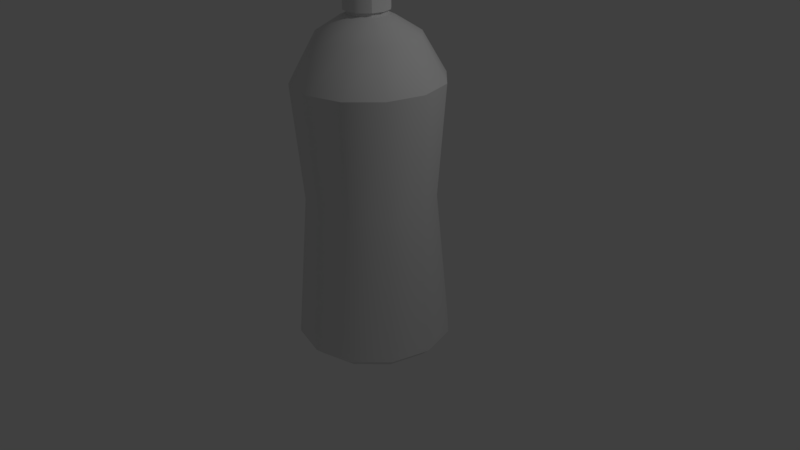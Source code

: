 # Source: bottle.blend  (saved by Blender 2.77.0; exported with 4.5.12 LTS)
import bpy
from mathutils import Matrix  # noqa: F401  (used for matrix-valued properties, if any)

bpy.ops.wm.read_factory_settings(use_empty=True)
scene = bpy.context.scene
scene.name = 'Scene'

# ---- collections
col_collection_1 = bpy.data.collections.new('Collection 1'); scene.collection.children.link(col_collection_1)

# ---- materials (node trees are filled in below, after node groups)
mat_material = bpy.data.materials.new('Material')
mat_material.alpha_threshold = 0.0
mat_material.use_transparent_shadow = False
mat_material.roughness = 0.5
mat_material.line_color = (0.0, 0.0, 0.0, 1.0)

# ---- material node trees

# ---- world
world_world = bpy.data.worlds.new('World'); scene.world = world_world
world_world.color = (0.05088, 0.05088, 0.05088)
world_world.use_sun_shadow = False
world_world.sun_shadow_jitter_overblur = 0.0
world_world.cycles.sampling_method = 'MANUAL'

# ---- cameras
cam_camera = bpy.data.cameras.new('Camera')
cam_camera.clip_end = 100.0
cam_camera.lens = 35.0
cam_camera.sensor_width = 32.0
cam_camera.sensor_height = 18.0
cam_camera.ortho_scale = 7.314
cam_camera.dof.focus_distance = 0.0
cam_camera.dof.aperture_fstop = 128.0

# ---- lights
light_lamp = bpy.data.lights.new('Lamp', 'POINT')
light_lamp.transmission_factor = 0.0
light_lamp.cutoff_distance = 30.0
light_lamp.energy = 100.0
light_lamp.shadow_buffer_clip_start = 1.001
light_lamp.shadow_soft_size = 0.1
light_lamp.shadow_maximum_resolution = 0.006
light_lamp.use_absolute_resolution = True

# ---- meshes
me_cylinder = bpy.data.meshes.new('Cylinder')
me_cylinder.from_pydata([(0.0, 1.0, -1.0), (0.5, 0.866, -1.0), (0.866, 0.5, -1.0), (1.0, -4.371e-08, -1.0), (0.866, -0.5, -1.0), (0.5, -0.866, -1.0), (1.51e-07, -1.0, -1.0), (-0.5, -0.866, -1.0), (-0.866, -0.5, -1.0), (-1.0, -4.649e-07, -1.0), (-0.866, 0.5, -1.0), (-0.5, 0.866, -1.0), (1.369e-09, 0.8775, -1.113), (0.4387, 0.7599, -1.113), (0.7599, 0.4387, -1.113), (0.8775, -5.54e-08, -1.113), (0.7599, -0.4387, -1.113), (0.4387, -0.7599, -1.113), (1.339e-07, -0.8775, -1.113), (-0.4387, -0.7599, -1.113), (-0.7599, -0.4387, -1.113), (-0.8775, -4.25e-07, -1.113), (-0.7599, 0.4387, -1.113), (-0.4387, 0.7599, -1.113), (1.581e-09, 0.71, -1.113), (0.355, 0.6149, -1.113), (0.6149, 0.355, -1.113), (0.71, -7.136e-08, -1.113), (0.6149, -0.355, -1.113), (0.355, -0.6149, -1.113), (1.088e-07, -0.71, -1.113), (-0.355, -0.6149, -1.113), (-0.6149, -0.355, -1.113), (-0.71, -3.704e-07, -1.113), (-0.6149, 0.355, -1.113), (-0.355, 0.6149, -1.113), (-3.078e-10, 0.71, -1.018), (0.355, 0.6149, -1.018), (0.6149, 0.355, -1.018), (0.71, -7.136e-08, -1.018), (0.6149, -0.355, -1.018), (0.355, -0.6149, -1.018), (1.069e-07, -0.71, -1.018), (-0.355, -0.6149, -1.018), (-0.6149, -0.355, -1.018), (-0.71, -3.704e-07, -1.018), (-0.6149, 0.355, -1.018), (-0.355, 0.6149, -1.018), (0.4708, 0.8154, 2.341), (3.394e-08, 0.9415, 2.341), (0.8154, 0.4708, 2.341), (0.9415, -4.929e-08, 2.341), (0.8154, -0.4708, 2.341), (0.4708, -0.8154, 2.341), (1.761e-07, -0.9415, 2.341), (-0.4708, -0.8154, 2.341), (-0.8154, -0.4708, 2.341), (-0.9415, -4.459e-07, 2.341), (-0.8154, 0.4708, 2.341), (-0.4708, 0.8154, 2.341), (0.3225, 0.5586, 2.858), (7.454e-08, 0.645, 2.858), (0.5586, 0.3225, 2.858), (0.645, -8.226e-08, 2.858), (0.5586, -0.3225, 2.858), (0.3225, -0.5586, 2.858), (1.719e-07, -0.645, 2.858), (-0.3225, -0.5586, 2.858), (-0.5586, -0.3225, 2.858), (-0.645, -3.539e-07, 2.858), (-0.5586, 0.3225, 2.858), (-0.3225, 0.5586, 2.858), (0.1631, 0.2825, 3.062), (5.617e-08, 0.3262, 3.062), (0.2825, 0.1631, 3.062), (0.3262, -1.152e-07, 3.062), (0.2825, -0.1631, 3.062), (0.1631, -0.2825, 3.062), (1.054e-07, -0.3262, 3.062), (-0.1631, -0.2825, 3.062), (-0.2825, -0.1631, 3.062), (-0.3262, -2.527e-07, 3.062), (-0.2825, 0.1631, 3.062), (-0.1631, 0.2825, 3.062), (0.1214, 0.2103, 3.1), (5.895e-08, 0.2428, 3.1), (0.2103, 0.1214, 3.1), (0.2428, -1.226e-07, 3.1), (0.2103, -0.1214, 3.1), (0.1214, -0.2103, 3.1), (9.562e-08, -0.2428, 3.1), (-0.1214, -0.2103, 3.1), (-0.2103, -0.1214, 3.1), (-0.2428, -2.249e-07, 3.1), (-0.2103, 0.1214, 3.1), (-0.1214, 0.2103, 3.1), (0.1214, 0.2103, 3.147), (5.895e-08, 0.2428, 3.147), (0.2103, 0.1214, 3.147), (0.2428, -1.226e-07, 3.147), (0.2103, -0.1214, 3.147), (0.1214, -0.2103, 3.147), (9.562e-08, -0.2428, 3.147), (-0.1214, -0.2103, 3.147), (-0.2103, -0.1214, 3.147), (-0.2428, -2.249e-07, 3.147), (-0.2103, 0.1214, 3.147), (-0.1214, 0.2103, 3.147), (0.1416, 0.2453, 3.147), (5.729e-08, 0.2833, 3.147), (0.2453, 0.1416, 3.147), (0.2833, -1.186e-07, 3.147), (0.2453, -0.1416, 3.147), (0.1416, -0.2453, 3.147), (1.001e-07, -0.2833, 3.147), (-0.1416, -0.2453, 3.147), (-0.2453, -0.1416, 3.147), (-0.2833, -2.379e-07, 3.147), (-0.2453, 0.1416, 3.147), (-0.1416, 0.2453, 3.147), (0.1416, 0.2453, 3.503), (-7.682e-08, 0.2833, 3.503), (0.2453, 0.1416, 3.503), (0.2833, -1.186e-07, 3.503), (0.2453, -0.1416, 3.503), (0.1416, -0.2453, 3.503), (-3.405e-08, -0.2833, 3.503), (-0.1416, -0.2453, 3.503), (-0.2453, -0.1416, 3.503), (-0.2833, -2.379e-07, 3.503), (-0.2453, 0.1416, 3.503), (-0.1416, 0.2453, 3.503), (1.408e-07, -0.8275, 0.8763), (-0.4138, -0.7166, 0.8763), (0.4138, -0.7166, 0.8763), (0.7166, -0.4138, 0.8763), (0.8275, -6.149e-08, 0.8763), (-0.4138, 0.7166, 0.8763), (1.58e-08, 0.8275, 0.8763), (0.4138, 0.7166, 0.8763), (0.7166, 0.4138, 0.8763), (-0.7166, 0.4138, 0.8763), (-0.8275, -4.1e-07, 0.8763), (-0.7166, -0.4138, 0.8763), (0.0, 1.0, -1.0), (0.5, 0.866, -1.0), (0.866, 0.5, -1.0), (1.0, -4.371e-08, -1.0), (0.866, -0.5, -1.0), (0.5, -0.866, -1.0), (1.51e-07, -1.0, -1.0), (-0.5, -0.866, -1.0), (-0.866, -0.5, -1.0), (-1.0, -4.649e-07, -1.0), (-0.866, 0.5, -1.0), (-0.5, 0.866, -1.0), (1.369e-09, 0.8775, -1.113), (0.4387, 0.7599, -1.113), (0.7599, 0.4387, -1.113), (0.8775, -5.54e-08, -1.113), (0.7599, -0.4387, -1.113), (0.4387, -0.7599, -1.113), (1.339e-07, -0.8775, -1.113), (-0.4387, -0.7599, -1.113), (-0.7599, -0.4387, -1.113), (-0.8775, -4.25e-07, -1.113), (-0.7599, 0.4387, -1.113), (-0.4387, 0.7599, -1.113), (1.581e-09, 0.71, -1.113), (1.581e-09, 0.71, -1.113), (0.355, 0.6149, -1.113), (0.6149, 0.355, -1.113), (0.6149, 0.355, -1.113), (0.71, -7.136e-08, -1.113), (0.6149, -0.355, -1.113), (0.355, -0.6149, -1.113), (1.088e-07, -0.71, -1.113), (-0.355, -0.6149, -1.113), (-0.6149, -0.355, -1.113), (-0.71, -3.704e-07, -1.113), (-0.6149, 0.355, -1.113), (-0.355, 0.6149, -1.113), (-3.078e-10, 0.71, -1.018), (-3.078e-10, 0.71, -1.018), (0.355, 0.6149, -1.018), (0.6149, 0.355, -1.018), (0.6149, 0.355, -1.018), (0.71, -7.136e-08, -1.018), (0.6149, -0.355, -1.018), (0.355, -0.6149, -1.018), (1.069e-07, -0.71, -1.018), (-0.355, -0.6149, -1.018), (-0.6149, -0.355, -1.018), (-0.71, -3.704e-07, -1.018), (-0.6149, 0.355, -1.018), (-0.355, 0.6149, -1.018), (0.4708, 0.8154, 2.341), (3.394e-08, 0.9415, 2.341), (0.8154, 0.4708, 2.341), (0.9415, -4.929e-08, 2.341), (0.8154, -0.4708, 2.341), (0.4708, -0.8154, 2.341), (1.761e-07, -0.9415, 2.341), (-0.4708, -0.8154, 2.341), (-0.8154, -0.4708, 2.341), (-0.9415, -4.459e-07, 2.341), (-0.8154, 0.4708, 2.341), (-0.4708, 0.8154, 2.341), (0.1214, 0.2103, 3.1), (5.895e-08, 0.2428, 3.1), (5.895e-08, 0.2428, 3.1), (0.2103, 0.1214, 3.1), (0.2103, 0.1214, 3.1), (0.2428, -1.226e-07, 3.1), (0.2103, -0.1214, 3.1), (0.2103, -0.1214, 3.1), (0.1214, -0.2103, 3.1), (9.562e-08, -0.2428, 3.1), (-0.1214, -0.2103, 3.1), (-0.2103, -0.1214, 3.1), (-0.2428, -2.249e-07, 3.1), (-0.2428, -2.249e-07, 3.1), (-0.2103, 0.1214, 3.1), (-0.1214, 0.2103, 3.1), (-0.1214, 0.2103, 3.1), (0.1214, 0.2103, 3.147), (5.895e-08, 0.2428, 3.147), (5.895e-08, 0.2428, 3.147), (0.2103, 0.1214, 3.147), (0.2103, 0.1214, 3.147), (0.2428, -1.226e-07, 3.147), (0.2103, -0.1214, 3.147), (0.2103, -0.1214, 3.147), (0.1214, -0.2103, 3.147), (9.562e-08, -0.2428, 3.147), (-0.1214, -0.2103, 3.147), (-0.2103, -0.1214, 3.147), (-0.2428, -2.249e-07, 3.147), (-0.2428, -2.249e-07, 3.147), (-0.2103, 0.1214, 3.147), (-0.1214, 0.2103, 3.147), (-0.1214, 0.2103, 3.147), (0.1416, 0.2453, 3.147), (5.729e-08, 0.2833, 3.147), (5.729e-08, 0.2833, 3.147), (0.2453, 0.1416, 3.147), (0.2453, 0.1416, 3.147), (0.2833, -1.186e-07, 3.147), (0.2453, -0.1416, 3.147), (0.2453, -0.1416, 3.147), (0.1416, -0.2453, 3.147), (1.001e-07, -0.2833, 3.147), (-0.1416, -0.2453, 3.147), (-0.1416, -0.2453, 3.147), (-0.2453, -0.1416, 3.147), (-0.2833, -2.379e-07, 3.147), (-0.2833, -2.379e-07, 3.147), (-0.2453, 0.1416, 3.147), (-0.1416, 0.2453, 3.147), (-0.1416, 0.2453, 3.147), (0.1416, 0.2453, 3.503), (-7.682e-08, 0.2833, 3.503), (-7.682e-08, 0.2833, 3.503), (0.2453, 0.1416, 3.503), (0.2453, 0.1416, 3.503), (0.2833, -1.186e-07, 3.503), (0.2453, -0.1416, 3.503), (0.2453, -0.1416, 3.503), (0.1416, -0.2453, 3.503), (-3.405e-08, -0.2833, 3.503), (-0.1416, -0.2453, 3.503), (-0.1416, -0.2453, 3.503), (-0.2453, -0.1416, 3.503), (-0.2833, -2.379e-07, 3.503), (-0.2833, -2.379e-07, 3.503), (-0.2453, 0.1416, 3.503), (-0.1416, 0.2453, 3.503), (-0.1416, 0.2453, 3.503)], [], [(145, 139, 140, 146), (146, 140, 136, 147), (147, 136, 135, 148), (148, 135, 134, 149), (149, 134, 132, 150), (150, 132, 133, 151), (151, 133, 143, 152), (152, 143, 142, 153), (153, 142, 141, 154), (154, 141, 137, 155), (133, 132, 202, 203), (155, 137, 138, 144), (5, 6, 162, 161), (19, 164, 178, 177), (4, 5, 161, 160), (3, 4, 160, 159), (11, 0, 156, 167), (0, 1, 157, 156), (2, 3, 159, 158), (10, 11, 167, 166), (1, 2, 158, 157), (9, 10, 166, 165), (8, 9, 165, 20), (7, 8, 20, 163), (6, 7, 163, 162), (168, 170, 184, 182), (16, 17, 175, 174), (23, 12, 169, 181), (13, 14, 171, 25), (164, 21, 179, 178), (17, 18, 176, 175), (14, 15, 173, 171), (21, 22, 180, 179), (18, 19, 177, 176), (15, 16, 174, 173), (22, 23, 181, 180), (12, 13, 25, 169), (183, 37, 185, 187, 188, 189, 190, 191, 192, 193, 194, 195), (31, 32, 44, 43), (28, 29, 41, 40), (35, 24, 36, 47), (170, 172, 186, 184), (32, 33, 45, 44), (29, 30, 42, 41), (26, 27, 39, 38), (33, 34, 46, 45), (30, 31, 43, 42), (27, 28, 40, 39), (34, 35, 47, 46), (204, 55, 67, 68), (132, 134, 201, 202), (134, 135, 200, 201), (135, 136, 199, 200), (138, 137, 207, 197), (139, 138, 197, 196), (136, 140, 198, 199), (137, 141, 206, 207), (140, 139, 196, 198), (141, 142, 205, 206), (142, 143, 56, 205), (143, 133, 203, 56), (60, 61, 73, 72), (53, 52, 64, 65), (49, 59, 71, 61), (50, 48, 60, 62), (57, 204, 68, 69), (54, 53, 65, 66), (51, 50, 62, 63), (58, 57, 69, 70), (55, 54, 66, 67), (52, 51, 63, 64), (59, 58, 70, 71), (48, 49, 61, 60), (83, 82, 222, 223), (68, 67, 79, 80), (65, 64, 76, 77), (61, 71, 83, 73), (62, 60, 72, 74), (69, 68, 80, 81), (66, 65, 77, 78), (63, 62, 74, 75), (70, 69, 81, 82), (67, 66, 78, 79), (64, 63, 75, 76), (71, 70, 82, 83), (214, 87, 230, 231), (72, 73, 209, 208), (80, 79, 218, 219), (77, 76, 215, 216), (73, 83, 223, 209), (74, 72, 208, 211), (81, 80, 219, 220), (78, 77, 216, 217), (75, 74, 211, 213), (82, 81, 220, 222), (79, 78, 217, 218), (76, 75, 213, 215), (100, 99, 247, 248), (224, 94, 239, 240), (84, 210, 226, 225), (92, 91, 235, 236), (89, 88, 232, 233), (85, 95, 241, 227), (212, 84, 225, 228), (221, 92, 236, 237), (90, 89, 233, 234), (87, 86, 229, 230), (94, 93, 238, 239), (91, 90, 234, 235), (252, 114, 126, 270), (107, 106, 257, 258), (96, 97, 243, 242), (104, 103, 253, 254), (101, 100, 248, 250), (97, 107, 258, 243), (98, 96, 242, 245), (105, 104, 254, 255), (102, 101, 250, 251), (99, 98, 245, 247), (106, 105, 255, 257), (103, 102, 251, 253), (260, 261, 276, 275, 273, 272, 271, 269, 268, 266, 265, 263), (249, 111, 123, 267), (259, 118, 130, 277), (108, 244, 262, 120), (116, 115, 127, 128), (113, 112, 124, 125), (109, 119, 131, 121), (246, 108, 120, 264), (256, 116, 128, 274), (114, 113, 125, 126), (111, 110, 122, 123), (118, 117, 129, 130), (144, 138, 139, 145)])
me_cylinder.polygons.foreach_set('use_smooth', [True] * 134)
me_cylinder.use_remesh_preserve_volume = False
me_cylinder.use_remesh_preserve_attributes = False
me_cylinder.use_mirror_vertex_groups = False
me_cylinder.update()
me_cube = bpy.data.meshes.new('Cube')
me_cube.from_pydata([], [], [])
me_cube.materials.append(mat_material)
me_cube.use_remesh_preserve_volume = False
me_cube.use_remesh_preserve_attributes = False
me_cube.use_mirror_vertex_groups = False
me_cube.update()

# ---- objects
ob_cylinder = bpy.data.objects.new('Cylinder', me_cylinder)
ob_cube = bpy.data.objects.new('Cube', me_cube)
ob_lamp = bpy.data.objects.new('Lamp', light_lamp)
ob_camera = bpy.data.objects.new('Camera', cam_camera)

# ---- transforms, parenting, visibility, modifiers, constraints
ob_cylinder.location = (0.0, 0.0, 0.0)
ob_cylinder.lineart.crease_threshold = 0.0
ob_cube.location = (0.0, 0.0, 0.0)
ob_cube.lock_rotations_4d = False
ob_cube.empty_display_type = 'ARROWS'
ob_cube.lineart.crease_threshold = 0.0
ob_lamp.location = (4.076, 1.005, 5.904)
ob_lamp.rotation_euler = (0.6503, 0.05522, 1.866)
ob_lamp.lock_rotations_4d = False
ob_lamp.empty_display_type = 'ARROWS'
ob_lamp.color = (0.0, 0.0, 0.0, 0.0)
ob_lamp.lineart.crease_threshold = 0.0
ob_camera.location = (7.481, -6.508, 5.344)
ob_camera.rotation_euler = (1.109, 0.01082, 0.8149)
ob_camera.lock_rotations_4d = False
ob_camera.empty_display_type = 'ARROWS'
ob_camera.color = (0.0, 0.0, 0.0, 0.0)
ob_camera.display_type = 'WIRE'
ob_camera.lineart.crease_threshold = 0.0

# ---- collection membership
col_collection_1.objects.link(ob_cylinder)
col_collection_1.objects.link(ob_cube)
col_collection_1.objects.link(ob_lamp)
col_collection_1.objects.link(ob_camera)

# ---- scene / render settings (as saved in the file)
scene.camera = ob_camera
scene.frame_start = 1; scene.frame_end = 250; scene.frame_set(1)
scene.render.engine = 'BLENDER_EEVEE_NEXT'
scene.render.resolution_percentage = 50
scene.render.dither_intensity = 0.0
scene.cycles.use_denoising = False
scene.cycles.samples = 128
scene.cycles.sampling_pattern = 'TABULATED_SOBOL'
scene.cycles.light_sampling_threshold = 0.0
scene.cycles.use_adaptive_sampling = False
scene.cycles.use_light_tree = False
scene.cycles.blur_glossy = 0.0
scene.cycles.sample_clamp_indirect = 0.0
scene.view_settings.view_transform = 'Standard'
bpy.context.view_layer.update()
